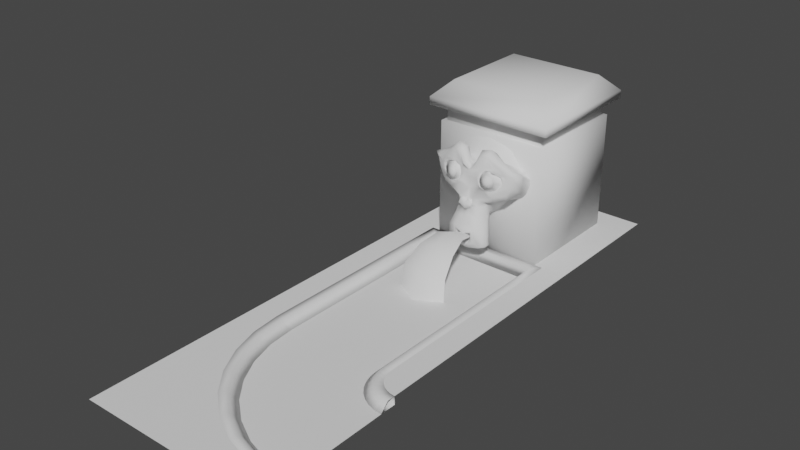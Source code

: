 # Source: water-canal.blend  (saved by Blender 2.90.8; exported with 4.5.12 LTS)
import bpy
from mathutils import Matrix  # noqa: F401  (used for matrix-valued properties, if any)

bpy.ops.wm.read_factory_settings(use_empty=True)
scene = bpy.context.scene
scene.name = 'Scene'

# ---- collections
col_collection = bpy.data.collections.new('Collection'); scene.collection.children.link(col_collection)

# ---- world
world_world = bpy.data.worlds.new('World'); scene.world = world_world
world_world.use_nodes = True; world_world.node_tree.nodes.clear()
_N = world_world.node_tree.nodes; _L = world_world.node_tree.links
n0 = _N.new('ShaderNodeOutputWorld'); n0.name = 'World Output'; n0.location = (300, 300)
n1 = _N.new('ShaderNodeBackground'); n1.name = 'Background'; n1.location = (10, 300)
n1.inputs[0].default_value = (0.05088, 0.05088, 0.05088, 1.0)
_L.new(n1.outputs[0], n0.inputs[0])
n0.is_active_output = True
world_world.color = (0.05088, 0.05088, 0.05088)
world_world.use_sun_shadow = False
world_world.sun_shadow_jitter_overblur = 0.0

# ---- meshes
me_plane = bpy.data.meshes.new('Plane')
me_plane.from_pydata([(0.3, -0.55, -0.05), (0.3, 0.55, -0.05), (-0.3, -0.55, -0.05), (-0.3, 0.55, -0.05), (0.35, 0.55, 0.0), (0.35, -0.55, 0.0), (-0.35, 0.55, 0.0), (-0.35, -0.55, 0.0), (0.4, -0.55, 0.0), (0.4, 0.55, 0.0), (-0.4, 0.55, 0.0), (-0.4, -0.55, 0.0), (0.4, -0.55, -0.05), (0.4, 0.55, -0.05), (-0.4, 0.55, -0.05), (-0.4, -0.55, -0.05)], [], [(4, 5, 8, 9), (7, 6, 10, 11), (2, 3, 6, 7), (1, 0, 5, 4), (9, 8, 12, 13), (11, 10, 14, 15), (15, 14, 3, 2), (1, 13, 12, 0)])
me_plane.polygons.foreach_set('use_smooth', [True] * 8)
_uv = me_plane.uv_layers.new(name='UVMap')
_uv.uv.foreach_set('vector', [0.9091, 1.0, 0.9091, 0.0, 1.0, 0.0, 1.0, 1.0, 0.09091, 0.0, 0.09091, 1.0, 0.0, 1.0, 0.0, 0.0, 0.09091, 0.0, 0.09091, 1.0, 0.09091, 1.0, 0.09091, 0.0, 0.9091, 1.0, 0.9091, 0.0, 0.9091, 0.0, 0.9091, 1.0, 1.0, 1.0, 1.0, 0.0, 1.0, 0.0, 1.0, 1.0, 0.0, 0.0, 0.0, 1.0, 0.0, 1.0, 0.0, 0.0, 0.0, 0.0, 0.0, 1.0, 0.09091, 1.0, 0.09091, 0.0, 0.9091, 1.0, 1.0, 1.0, 1.0, 0.0, 0.9091, 0.0])
me_plane.use_remesh_fix_poles = True
me_plane.use_remesh_preserve_attributes = False
me_plane.use_mirror_vertex_groups = False
me_plane.update()
me_plane_001 = bpy.data.meshes.new('Plane.001')
me_plane_001.from_pydata([(0.3, -0.55, -0.05), (0.3, 0.55, -0.05), (-0.3, 0.55, -0.05), (-0.3, -0.55, -0.05)], [], [(0, 1, 2, 3)])
_uv = me_plane_001.uv_layers.new(name='UVMap')
_uv.uv.foreach_set('vector', [1.0, 0.0, 1.0, 1.0, 0.0, 1.0, 0.0, 0.0])
me_plane_001.use_remesh_fix_poles = True
me_plane_001.use_remesh_preserve_attributes = False
me_plane_001.use_mirror_vertex_groups = False
me_plane_001.update()
me_plane_006 = bpy.data.meshes.new('Plane.006')
me_plane_006.from_pydata([(-0.3817, 0.3647, 0.0), (0.3, 0.55, -0.05), (-0.3, 0.55, -0.05), (0.35, 0.55, 0.0), (-0.3327, 0.3744, 0.0), (-0.35, 0.55, 0.0), (0.3538, 0.511, 0.0), (-0.2837, 0.3842, -0.05), (-0.4, 0.55, 0.0), (0.3048, 0.5012, -0.05), (-0.3277, 0.1865, 0.0), (-0.2815, 0.2056, 0.0), (0.3652, 0.4735, 0.0), (-0.2353, 0.2247, -0.05), (0.319, 0.4543, -0.05), (-0.2399, 0.02221, 0.0), (-0.1983, 0.04999, 0.0), (0.3837, 0.4389, 0.0), (-0.1567, 0.07777, -0.05), (0.3421, 0.4111, -0.05), (0.02221, -0.2399, 0.0), (0.3732, 0.3732, -0.05), (-0.05104, -0.05104, -0.05), (0.4086, 0.4086, 0.0), (0.04999, -0.1983, 0.0), (-0.0864, -0.0864, 0.0), (0.4389, 0.3837, 0.0), (0.07777, -0.1567, -0.05), (-0.1218, -0.1218, 0.0), (0.4111, 0.3421, -0.05), (0.1865, -0.3277, 0.0), (0.2056, -0.2815, 0.0), (0.4735, 0.3652, 0.0), (0.2247, -0.2353, -0.05), (0.4543, 0.319, -0.05), (0.3647, -0.3817, 0.0), (0.3744, -0.3327, 0.0), (0.511, 0.3538, 0.0), (0.3842, -0.2837, -0.05), (0.5012, 0.3048, -0.05), (0.55, -0.4, 0.0), (0.55, -0.35, 0.0), (0.55, 0.35, 0.0), (0.55, -0.3, -0.05), (0.55, 0.3, -0.05), (0.4, 0.55, 0.0), (0.4029, 0.5207, 0.0), (0.4114, 0.4926, 0.0), (0.4253, 0.4667, 0.0), (0.4439, 0.4439, 0.0), (0.4667, 0.4253, 0.0), (0.4926, 0.4114, 0.0), (0.5207, 0.4029, 0.0), (0.55, 0.4, 0.0), (-0.3817, 0.3647, -0.05), (-0.4, 0.55, -0.05), (-0.3277, 0.1865, -0.05), (-0.2399, 0.02221, -0.05), (0.02221, -0.2399, -0.05), (-0.1218, -0.1218, -0.05), (0.1865, -0.3277, -0.05), (0.3647, -0.3817, -0.05), (0.55, -0.4, -0.05), (0.4, 0.55, -0.05), (0.4029, 0.5207, -0.05), (0.4114, 0.4926, -0.05), (0.4253, 0.4667, -0.05), (0.4439, 0.4439, -0.05), (0.4667, 0.4253, -0.05), (0.4926, 0.4114, -0.05), (0.5207, 0.4029, -0.05), (0.55, 0.4, -0.05)], [], [(5, 4, 7, 2), (1, 9, 6, 3), (5, 8, 0, 4), (4, 0, 10, 11), (4, 11, 13, 7), (9, 14, 12, 6), (14, 19, 17, 12), (11, 16, 18, 13), (11, 10, 15, 16), (16, 25, 22, 18), (16, 15, 28, 25), (19, 21, 23, 17), (25, 24, 27, 22), (21, 29, 26, 23), (25, 28, 20, 24), (24, 20, 30, 31), (24, 31, 33, 27), (29, 34, 32, 26), (34, 39, 37, 32), (31, 36, 38, 33), (31, 30, 35, 36), (36, 41, 43, 38), (36, 35, 40, 41), (39, 44, 42, 37), (3, 6, 46, 45), (37, 42, 53, 52), (32, 37, 52, 51), (23, 26, 50, 49), (17, 23, 49, 48), (6, 12, 47, 46), (26, 32, 51, 50), (12, 17, 48, 47), (15, 10, 56, 57), (30, 20, 58, 60), (50, 51, 69, 68), (20, 28, 59, 58), (28, 15, 57, 59), (51, 52, 70, 69), (52, 53, 71, 70), (10, 0, 54, 56), (40, 35, 61, 62), (48, 49, 67, 66), (0, 8, 55, 54), (45, 46, 64, 63), (35, 30, 60, 61), (46, 47, 65, 64), (47, 48, 66, 65), (49, 50, 68, 67), (62, 61, 38, 43), (61, 60, 33, 38), (60, 58, 27, 33), (58, 59, 22, 27), (59, 57, 18, 22), (57, 56, 13, 18), (56, 54, 7, 13), (54, 55, 2, 7), (63, 64, 9, 1), (64, 65, 14, 9), (65, 66, 19, 14), (66, 67, 21, 19), (67, 68, 29, 21), (68, 69, 34, 29), (69, 70, 39, 34), (70, 71, 44, 39)])
me_plane_006.polygons.foreach_set('use_smooth', [True] * 64)
_uv = me_plane_006.uv_layers.new(name='UVMap')
_uv.uv.foreach_set('vector', [0.09091, 1.0, 0.1084, 0.8226, 0.1084, 0.8226, 0.09091, 1.0, 0.9091, 1.0, 0.9108, 0.9823, 0.9108, 0.9823, 0.9091, 1.0, 0.09091, 1.0, 0.0, 1.0, 0.01921, 0.8049, 0.1084, 0.8226, 0.1084, 0.8226, 0.01921, 0.8049, 0.07612, 0.6173, 0.1601, 0.6521, 0.1084, 0.8226, 0.1601, 0.6521, 0.1601, 0.6521, 0.1084, 0.8226, 0.9108, 0.9823, 0.916, 0.9652, 0.916, 0.9652, 0.9108, 0.9823, 0.916, 0.9652, 0.9244, 0.9495, 0.9244, 0.9495, 0.916, 0.9652, 0.1601, 0.6521, 0.2441, 0.4949, 0.2441, 0.4949, 0.1601, 0.6521, 0.1601, 0.6521, 0.07612, 0.6173, 0.1685, 0.4444, 0.2441, 0.4949, 0.2441, 0.4949, 0.3572, 0.3572, 0.3572, 0.3572, 0.2441, 0.4949, 0.2441, 0.4949, 0.1685, 0.4444, 0.2929, 0.2929, 0.3572, 0.3572, 0.9244, 0.9495, 0.9357, 0.9357, 0.9357, 0.9357, 0.9244, 0.9495, 0.3572, 0.3572, 0.4949, 0.2441, 0.4949, 0.2441, 0.3572, 0.3572, 0.9357, 0.9357, 0.9495, 0.9244, 0.9495, 0.9244, 0.9357, 0.9357, 0.3572, 0.3572, 0.2929, 0.2929, 0.4444, 0.1685, 0.4949, 0.2441, 0.4949, 0.2441, 0.4444, 0.1685, 0.6173, 0.07612, 0.6521, 0.1601, 0.4949, 0.2441, 0.6521, 0.1601, 0.6521, 0.1601, 0.4949, 0.2441, 0.9495, 0.9244, 0.9652, 0.916, 0.9652, 0.916, 0.9495, 0.9244, 0.9652, 0.916, 0.9823, 0.9108, 0.9823, 0.9108, 0.9652, 0.916, 0.6521, 0.1601, 0.8226, 0.1084, 0.8226, 0.1084, 0.6521, 0.1601, 0.6521, 0.1601, 0.6173, 0.07612, 0.8049, 0.01921, 0.8226, 0.1084, 0.8226, 0.1084, 1.0, 0.09091, 1.0, 0.09091, 0.8226, 0.1084, 0.8226, 0.1084, 0.8049, 0.01921, 1.0, 0.0, 1.0, 0.09091, 0.9823, 0.9108, 1.0, 0.9091, 1.0, 0.9091, 0.9823, 0.9108, 0.9091, 1.0, 0.9108, 0.9823, 0.9108, 0.9823, 0.9091, 1.0, 0.9823, 0.9108, 1.0, 0.9091, 1.0, 0.9091, 0.9823, 0.9108, 0.9652, 0.916, 0.9823, 0.9108, 0.9823, 0.9108, 0.9652, 0.916, 0.9357, 0.9357, 0.9495, 0.9244, 0.9495, 0.9244, 0.9357, 0.9357, 0.9244, 0.9495, 0.9357, 0.9357, 0.9357, 0.9357, 0.9244, 0.9495, 0.9108, 0.9823, 0.916, 0.9652, 0.916, 0.9652, 0.9108, 0.9823, 0.9495, 0.9244, 0.9652, 0.916, 0.9652, 0.916, 0.9495, 0.9244, 0.916, 0.9652, 0.9244, 0.9495, 0.9244, 0.9495, 0.916, 0.9652, 0.1685, 0.4444, 0.07612, 0.6173, 0.07612, 0.6173, 0.1685, 0.4444, 0.6173, 0.07612, 0.4444, 0.1685, 0.4444, 0.1685, 0.6173, 0.07612, 0.9495, 0.9244, 0.9652, 0.916, 0.9652, 0.916, 0.9495, 0.9244, 0.4444, 0.1685, 0.2929, 0.2929, 0.2929, 0.2929, 0.4444, 0.1685, 0.2929, 0.2929, 0.1685, 0.4444, 0.1685, 0.4444, 0.2929, 0.2929, 0.9652, 0.916, 0.9823, 0.9108, 0.9823, 0.9108, 0.9652, 0.916, 0.9823, 0.9108, 1.0, 0.9091, 1.0, 0.9091, 0.9823, 0.9108, 0.07612, 0.6173, 0.01921, 0.8049, 0.01921, 0.8049, 0.07612, 0.6173, 1.0, 0.0, 0.8049, 0.01921, 0.8049, 0.01921, 1.0, 0.0, 0.9244, 0.9495, 0.9357, 0.9357, 0.9357, 0.9357, 0.9244, 0.9495, 0.01921, 0.8049, 0.0, 1.0, 0.0, 1.0, 0.01921, 0.8049, 0.9091, 1.0, 0.9108, 0.9823, 0.9108, 0.9823, 0.9091, 1.0, 0.8049, 0.01921, 0.6173, 0.07612, 0.6173, 0.07612, 0.8049, 0.01921, 0.9108, 0.9823, 0.916, 0.9652, 0.916, 0.9652, 0.9108, 0.9823, 0.916, 0.9652, 0.9244, 0.9495, 0.9244, 0.9495, 0.916, 0.9652, 0.9357, 0.9357, 0.9495, 0.9244, 0.9495, 0.9244, 0.9357, 0.9357, 1.0, 0.0, 0.8049, 0.01921, 0.8226, 0.1084, 1.0, 0.09091, 0.8049, 0.01921, 0.6173, 0.07612, 0.6521, 0.1601, 0.8226, 0.1084, 0.6173, 0.07612, 0.4444, 0.1685, 0.4949, 0.2441, 0.6521, 0.1601, 0.4444, 0.1685, 0.2929, 0.2929, 0.3572, 0.3572, 0.4949, 0.2441, 0.2929, 0.2929, 0.1685, 0.4444, 0.2441, 0.4949, 0.3572, 0.3572, 0.1685, 0.4444, 0.07612, 0.6173, 0.1601, 0.6521, 0.2441, 0.4949, 0.07612, 0.6173, 0.01921, 0.8049, 0.1084, 0.8226, 0.1601, 0.6521, 0.01921, 0.8049, 0.0, 1.0, 0.09091, 1.0, 0.1084, 0.8226, 0.9091, 1.0, 0.9108, 0.9823, 0.9108, 0.9823, 0.9091, 1.0, 0.9108, 0.9823, 0.916, 0.9652, 0.916, 0.9652, 0.9108, 0.9823, 0.916, 0.9652, 0.9244, 0.9495, 0.9244, 0.9495, 0.916, 0.9652, 0.9244, 0.9495, 0.9357, 0.9357, 0.9357, 0.9357, 0.9244, 0.9495, 0.9357, 0.9357, 0.9495, 0.9244, 0.9495, 0.9244, 0.9357, 0.9357, 0.9495, 0.9244, 0.9652, 0.916, 0.9652, 0.916, 0.9495, 0.9244, 0.9652, 0.916, 0.9823, 0.9108, 0.9823, 0.9108, 0.9652, 0.916, 0.9823, 0.9108, 1.0, 0.9091, 1.0, 0.9091, 0.9823, 0.9108])
me_plane_006.use_remesh_fix_poles = True
me_plane_006.use_remesh_preserve_attributes = False
me_plane_006.use_mirror_vertex_groups = False
me_plane_006.update()
me_6_turn_water = bpy.data.meshes.new('6-turn-water')
me_6_turn_water.from_pydata([(-0.2837, 0.3842, -0.05), (0.3, 0.55, -0.05), (-0.3, 0.55, -0.05), (0.3048, 0.5012, -0.05), (-0.2353, 0.2247, -0.05), (0.319, 0.4543, -0.05), (-0.1567, 0.07777, -0.05), (0.3421, 0.4111, -0.05), (0.3732, 0.3732, -0.05), (0.07777, -0.1567, -0.05), (-0.05104, -0.05104, -0.05), (0.4111, 0.3421, -0.05), (0.2247, -0.2353, -0.05), (0.4543, 0.319, -0.05), (0.3842, -0.2837, -0.05), (0.5012, 0.3048, -0.05), (0.55, -0.3, -0.05), (0.55, 0.3, -0.05)], [], [(1, 2, 0, 3), (3, 0, 4, 5), (5, 4, 6, 7), (7, 6, 10, 8), (8, 10, 9, 11), (11, 9, 12, 13), (13, 12, 14, 15), (15, 14, 16, 17)])
_uv = me_6_turn_water.uv_layers.new(name='UVMap')
_uv.uv.foreach_set('vector', [1.0, 1.0, 0.0, 1.0, 0.0, 0.875, 1.0, 0.875, 1.0, 0.875, 0.0, 0.875, 0.0, 0.75, 1.0, 0.75, 1.0, 0.75, 0.0, 0.75, 0.0, 0.625, 1.0, 0.625, 1.0, 0.625, 0.0, 0.625, 0.0, 0.5, 1.0, 0.5, 1.0, 0.5, 0.0, 0.5, 0.0, 0.375, 1.0, 0.375, 1.0, 0.375, 0.0, 0.375, 0.0, 0.25, 1.0, 0.25, 1.0, 0.25, 0.0, 0.25, 0.0, 0.125, 1.0, 0.125, 1.0, 0.125, 0.0, 0.125, 0.0, 0.0, 1.0, 0.0])
me_6_turn_water.use_remesh_fix_poles = True
me_6_turn_water.use_remesh_preserve_attributes = False
me_6_turn_water.use_mirror_vertex_groups = False
me_6_turn_water.update()
me_7_turn_floor = bpy.data.meshes.new('7-turn-floor')
me_7_turn_floor.from_pydata([(-0.3817, 0.3647, 0.0), (-0.3277, 0.1865, 0.0), (-0.2399, 0.02221, 0.0), (0.02221, -0.2399, 0.0), (-0.1218, -0.1218, 0.0), (0.1865, -0.3277, 0.0), (0.3647, -0.3817, 0.0), (-0.55, 0.3354, 0.0), (-0.55, 0.55, 0.0), (-0.55, 0.129, 0.0), (-0.55, -0.06113, 0.0), (-0.06113, -0.55, 0.0), (-0.55, -0.55, 0.0), (0.129, -0.55, 0.0), (0.3354, -0.55, 0.0), (0.55, -0.55, 0.0), (-0.4, 0.55, 0.0), (0.55, -0.4, 0.0), (0.4, 0.55, 0.0), (0.4029, 0.5207, 0.0), (0.4114, 0.4926, 0.0), (0.4253, 0.4667, 0.0), (0.4439, 0.4439, 0.0), (0.4667, 0.4253, 0.0), (0.4926, 0.4114, 0.0), (0.55, 0.55, 0.0), (0.5207, 0.4029, 0.0), (0.55, 0.4, 0.0)], [], [(2, 1, 9, 10), (8, 7, 0, 16), (4, 2, 10, 12), (6, 5, 13, 14), (3, 4, 12, 11), (1, 0, 7, 9), (14, 15, 17, 6), (5, 3, 11, 13), (25, 18, 19), (25, 19, 20), (25, 20, 21), (25, 21, 22), (25, 22, 23), (25, 23, 24), (25, 24, 26), (25, 26, 27)])
me_7_turn_floor.polygons.foreach_set('use_smooth', [0, 0, 0, 0, 0, 0, 0, 0, 1, 1, 1, 1, 1, 1, 1, 1])
_uv = me_7_turn_floor.uv_layers.new(name='UVMap')
_uv.uv.foreach_set('vector', [0.2819, 0.5202, 0.2021, 0.6695, 0.0, 0.6173, 0.0, 0.4444, 0.0, 1.0, 0.0, 0.8049, 0.153, 0.8315, 0.1364, 1.0, 0.3893, 0.3893, 0.2819, 0.5202, 0.0, 0.4444, 0.0, 0.0, 0.8315, 0.153, 0.6695, 0.2021, 0.6173, 0.0, 0.8049, 0.0, 0.5202, 0.2819, 0.3893, 0.3893, 0.0, 0.0, 0.4444, 0.0, 0.2021, 0.6695, 0.153, 0.8315, 0.0, 0.8049, 0.0, 0.6173, 0.8049, 0.0, 1.0, 0.0, 1.0, 0.1364, 0.8315, 0.153, 0.6695, 0.2021, 0.5202, 0.2819, 0.4444, 0.0, 0.6173, 0.0, 1.0, 1.0, 0.8636, 1.0, 0.8663, 0.9734, 1.0, 1.0, 0.8663, 0.9734, 0.874, 0.9478, 1.0, 1.0, 0.874, 0.9478, 0.8866, 0.9242, 1.0, 1.0, 0.8866, 0.9242, 0.9036, 0.9036, 1.0, 1.0, 0.9036, 0.9036, 0.9242, 0.8866, 1.0, 1.0, 0.9242, 0.8866, 0.9478, 0.874, 1.0, 1.0, 0.9478, 0.874, 0.9734, 0.8663, 1.0, 1.0, 0.9734, 0.8663, 1.0, 0.8636])
me_7_turn_floor.use_remesh_fix_poles = True
me_7_turn_floor.use_remesh_preserve_attributes = False
me_7_turn_floor.use_mirror_vertex_groups = False
me_7_turn_floor.update()
me_plane_002 = bpy.data.meshes.new('Plane.002')
me_plane_002.from_pydata([(0.4, -0.55, 0.0), (0.4, 0.55, 0.0), (-0.4, 0.55, 0.0), (-0.4, -0.55, 0.0), (0.55, -0.55, 0.0), (0.55, 0.55, 0.0), (-0.55, 0.55, 0.0), (-0.55, -0.55, 0.0)], [], [(1, 0, 4, 5), (3, 2, 6, 7)])
_uv = me_plane_002.uv_layers.new(name='UVMap')
_uv.uv.foreach_set('vector', [0.8636, 1.0, 0.8636, 0.0, 1.0, 0.0, 1.0, 1.0, 0.1364, 0.0, 0.1364, 1.0, 0.0, 1.0, 0.0, 0.0])
me_plane_002.use_remesh_fix_poles = True
me_plane_002.use_remesh_preserve_attributes = False
me_plane_002.use_mirror_vertex_groups = False
me_plane_002.update()
me_plane_004 = bpy.data.meshes.new('Plane.004')
me_plane_004.from_pydata([(0.3, -0.55, -0.05), (0.3, -0.4, -0.05), (-0.3, -0.4, -0.05), (-0.3, -0.55, -0.05), (0.15, -0.9022, -0.05), (0.04563, -0.5172, 0.1745), (-0.04563, -0.5172, 0.1745), (-0.15, -0.9022, -0.05), (-3.005e-08, -0.5201, 0.1902), (0.1185, -0.7823, 0.1812), (-1.48e-08, -0.9913, -0.05), (-0.1185, -0.7823, 0.1812), (-3.298e-08, -0.8027, 0.2186), (0.1467, -0.8878, 0.08779), (-0.1467, -0.8878, 0.08779), (-2.393e-08, -0.9373, 0.1249), (-0.0864, -0.6563, 0.218), (0.0864, -0.6563, 0.218), (-3.529e-08, -0.6624, 0.2488)], [], [(0, 1, 2, 3), (18, 8, 6, 16), (15, 12, 11, 14), (13, 9, 12, 15), (17, 5, 8, 18), (4, 13, 15, 10), (10, 15, 14, 7), (9, 17, 18, 12), (12, 18, 16, 11)])
me_plane_004.polygons.foreach_set('use_smooth', [True] * 9)
_uv = me_plane_004.uv_layers.new(name='UVMap')
_uv.uv.foreach_set('vector', [1.0, 0.0, 1.0, 0.165, 0.0, 0.165, 0.0, 0.0, 0.5, 0.375, 0.5, 0.5, 0.0, 0.5, 0.0, 0.375, 0.5, 0.125, 0.5, 0.25, 0.0, 0.25, 0.0, 0.125, 1.0, 0.125, 1.0, 0.25, 0.5, 0.25, 0.5, 0.125, 1.0, 0.375, 1.0, 0.5, 0.5, 0.5, 0.5, 0.375, 1.0, 0.0, 1.0, 0.125, 0.5, 0.125, 0.5, 0.0, 0.5, 0.0, 0.5, 0.125, 0.0, 0.125, 0.0, 0.0, 1.0, 0.25, 1.0, 0.375, 0.5, 0.375, 0.5, 0.25, 0.5, 0.25, 0.5, 0.375, 0.0, 0.375, 0.0, 0.25])
me_plane_004.use_remesh_fix_poles = True
me_plane_004.use_remesh_preserve_attributes = False
me_plane_004.use_mirror_vertex_groups = False
me_plane_004.update()
me_plane_005 = bpy.data.meshes.new('Plane.005')
me_plane_005.from_pydata([(0.4, -0.55, 0.0), (0.4, -0.3, 0.0), (-0.4, -0.3, 0.0), (-0.4, -0.55, 0.0), (0.55, -0.55, 0.0), (0.55, 0.55, 0.0), (-0.55, 0.55, 0.0), (-0.55, -0.55, 0.0)], [], [(1, 0, 4, 5), (3, 2, 6, 7), (6, 2, 1, 5)])
_uv = me_plane_005.uv_layers.new(name='UVMap')
_uv.uv.foreach_set('vector', [0.8636, 0.2273, 0.8636, 0.0, 1.0, 0.0, 1.0, 1.0, 0.1364, 0.0, 0.1364, 0.2273, 0.0, 1.0, 0.0, 0.0, 0.0, 1.0, 0.1364, 0.2273, 0.8636, 0.2273, 1.0, 1.0])
me_plane_005.use_remesh_fix_poles = True
me_plane_005.use_remesh_preserve_attributes = False
me_plane_005.use_mirror_vertex_groups = False
me_plane_005.update()
me_plane_007 = bpy.data.meshes.new('Plane.007')
me_plane_007.from_pydata([(0.3, -0.55, -0.05), (0.3, -0.4, -0.05), (0.35, -0.35, 0.0), (0.35, -0.55, 0.0), (-0.35, -0.35, 0.0), (-0.35, -0.55, 0.0), (0.4, -0.55, 0.0), (0.4, -0.3, 0.0), (-0.4, -0.3, 0.0), (-0.4, -0.55, 0.0), (-0.3, -0.55, -0.05), (-0.3, -0.4, -0.05), (0.4, -0.55, -0.05), (0.4, -0.3, -0.05), (-0.4, -0.3, -0.05), (-0.4, -0.55, -0.05)], [], [(2, 3, 6, 7), (5, 4, 8, 9), (1, 0, 3, 2), (14, 8, 7, 13), (8, 4, 2, 7), (13, 1, 11, 14), (10, 11, 4, 5), (9, 8, 14, 15), (7, 6, 12, 13), (10, 15, 14, 11), (1, 13, 12, 0), (4, 11, 1, 2)])
me_plane_007.polygons.foreach_set('use_smooth', [True] * 12)
_uv = me_plane_007.uv_layers.new(name='UVMap')
_uv.uv.foreach_set('vector', [0.9091, 1.0, 0.9091, 0.0, 1.0, 0.0, 1.0, 1.0, 0.09091, 0.0, 0.09091, 1.0, 0.0, 1.0, 0.0, 0.0, 0.9091, 1.0, 0.9091, 0.0, 0.9091, 0.0, 0.9091, 1.0, 0.0, 1.0, 0.0, 1.0, 1.0, 1.0, 1.0, 1.0, 0.0, 1.0, 0.09091, 1.0, 0.9091, 1.0, 1.0, 1.0, 1.0, 1.0, 0.9091, 1.0, 0.09091, 1.0, 0.0, 1.0, 0.09091, 0.0, 0.09091, 1.0, 0.09091, 1.0, 0.09091, 0.0, 0.0, 0.0, 0.0, 1.0, 0.0, 1.0, 0.0, 0.0, 1.0, 1.0, 1.0, 0.0, 1.0, 0.0, 1.0, 1.0, 0.09091, 0.0, 0.0, 0.0, 0.0, 1.0, 0.09091, 1.0, 0.9091, 1.0, 1.0, 1.0, 1.0, 0.0, 0.9091, 0.0, 0.09091, 1.0, 0.09091, 1.0, 0.9091, 1.0, 0.9091, 1.0])
me_plane_007.use_remesh_fix_poles = True
me_plane_007.use_remesh_preserve_attributes = False
me_plane_007.use_mirror_vertex_groups = False
me_plane_007.update()
me_plane_009 = bpy.data.meshes.new('Plane.009')
me_plane_009.from_pydata([(0.35, -0.3, 0.0), (-0.35, -0.3, 0.0), (0.35, 0.4, 0.0), (-0.35, 0.4, 0.0), (0.35, -0.3, 0.725), (-0.35, 0.4, 0.725), (0.35, 0.4, 0.725), (-0.35, -0.3, 0.725), (0.1531, -0.4865, 0.5036), (-0.1531, -0.4865, 0.5036), (0.175, -0.4641, 0.4745), (-0.175, -0.4641, 0.4745), (0.1914, -0.429, 0.4541), (-0.1914, -0.429, 0.4541), (0.123, -0.4474, 0.4297), (-0.123, -0.4474, 0.4297), (0.123, -0.4857, 0.4726), (-0.123, -0.4857, 0.4726), (0.123, -0.4939, 0.4939), (-0.123, -0.4939, 0.4939), (0.0957, -0.4973, 0.5056), (-0.0957, -0.4973, 0.5056), (0.05469, -0.4531, 0.4585), (-0.05469, -0.4531, 0.4585), (0.02734, -0.4439, 0.5236), (-0.02734, -0.4439, 0.5236), (0.04922, -0.4735, 0.529), (-0.04922, -0.4735, 0.529), (0.08477, -0.4923, 0.5325), (-0.08477, -0.4923, 0.5325), (0.0957, -0.4868, 0.5621), (-0.0957, -0.4868, 0.5621), (0.07109, -0.464, 0.5801), (-0.07109, -0.464, 0.5801), (0.05469, -0.4287, 0.5903), (-0.05469, -0.4287, 0.5903), (0.123, -0.413, 0.6152), (-0.123, -0.413, 0.6152), (0.123, -0.4519, 0.6001), (-0.123, -0.4519, 0.6001), (0.123, -0.4794, 0.5719), (-0.123, -0.4794, 0.5719), (0.1531, -0.476, 0.5601), (-0.1531, -0.476, 0.5601), (0.175, -0.4452, 0.5766), (-0.175, -0.4452, 0.5766), (0.1914, -0.4045, 0.5858), (-0.1914, -0.4045, 0.5858), (0.2188, -0.4116, 0.5176), (-0.2188, -0.4116, 0.5176), (0.1969, -0.4493, 0.5246), (-0.1969, -0.4493, 0.5246), (0.1641, -0.4788, 0.53), (-0.1641, -0.4788, 0.53), (0.1668, -0.4842, 0.531), (-0.1668, -0.4842, 0.531), (0.1559, -0.4809, 0.5638), (-0.1559, -0.4809, 0.5638), (0.123, -0.4865, 0.5787), (-0.123, -0.4865, 0.5787), (0.09297, -0.4944, 0.5663), (-0.09297, -0.4944, 0.5663), (0.0793, -0.5003, 0.534), (-0.0793, -0.5003, 0.534), (0.09297, -0.5058, 0.5044), (-0.09297, -0.5058, 0.5044), (0.123, -0.503, 0.5345), (-0.123, -0.503, 0.5345), (0.123, -0.5029, 0.49), (-0.123, -0.5029, 0.49), (0.1559, -0.4924, 0.502), (-0.1559, -0.4924, 0.502), (-4.798e-17, -0.4615, 0.5936), (-4.698e-17, -0.4934, 0.5717), (-4.53e-17, -0.5328, 0.2327), (-3.742e-17, -0.5228, 0.3379), (-3.932e-17, -0.5197, 0.3847), (-4.607e-17, -0.5344, 0.1863), (-4.747e-17, -0.4146, 0.5765), (-4.975e-17, -0.3934, 0.631), (-3.506e-17, -0.1369, 0.2442), (0.07109, -0.439, 0.3697), (-0.07109, -0.439, 0.3697), (0.1094, -0.4576, 0.2842), (-0.1094, -0.4576, 0.2842), (0.1258, -0.473, 0.1962), (-0.1258, -0.473, 0.1962), (0.1289, -0.4729, 0.1256), (-0.1289, -0.4729, 0.1256), (0.1159, -0.4734, 0.1059), (-0.1159, -0.4734, 0.1059), (0.0744, -0.4795, 0.08897), (-0.0744, -0.4795, 0.08897), (-3.593e-17, -0.4864, 0.075), (0.1531, -0.4253, 0.3838), (-0.1531, -0.4253, 0.3838), (0.2215, -0.4215, 0.4193), (-0.2215, -0.4215, 0.4193), (0.2898, -0.3773, 0.4778), (-0.2898, -0.3773, 0.4778), (0.3008, -0.4104, 0.5841), (-0.3008, -0.4104, 0.5841), (0.2488, -0.4177, 0.6049), (-0.2488, -0.4177, 0.6049), (0.1723, -0.4317, 0.6492), (-0.1723, -0.4317, 0.6492), (0.1121, -0.4379, 0.706), (-0.1121, -0.4379, 0.706), (0.05469, -0.4484, 0.694), (-0.05469, -0.4484, 0.694), (0.02187, -0.4602, 0.6156), (-0.02187, -0.4602, 0.6156), (0.05742, -0.4733, 0.5902), (-0.05742, -0.4733, 0.5902), (0.04375, -0.4775, 0.552), (-0.04375, -0.4775, 0.552), (0.07109, -0.4829, 0.478), (-0.07109, -0.4829, 0.478), (0.1312, -0.4745, 0.4486), (-0.1312, -0.4745, 0.4486), (0.1723, -0.4607, 0.4627), (-0.1723, -0.4607, 0.4627), (0.2188, -0.4447, 0.5042), (-0.2188, -0.4447, 0.5042), (0.2242, -0.4377, 0.5419), (-0.2242, -0.4377, 0.5419), (0.2105, -0.4381, 0.5698), (-0.2105, -0.4381, 0.5698), (0.1504, -0.4529, 0.5948), (-0.1504, -0.4529, 0.5948), (0.0875, -0.4644, 0.608), (-0.0875, -0.4644, 0.608), (-4.627e-17, -0.5419, 0.192), (0.05875, -0.5373, 0.2167), (-0.05875, -0.5373, 0.2167), (0.06294, -0.5364, 0.1525), (-0.06294, -0.5364, 0.1525), (0.03357, -0.5327, 0.1262), (-0.03357, -0.5327, 0.1262), (-4.346e-17, -0.5293, 0.1214), (-3.915e-17, -0.504, 0.379), (-3.991e-17, -0.4979, 0.3973), (0.03555, -0.4984, 0.3946), (-0.03555, -0.4984, 0.3946), (0.04375, -0.506, 0.3682), (-0.04375, -0.506, 0.3682), (0.03008, -0.5073, 0.3462), (-0.03008, -0.5073, 0.3462), (0.1395, -0.4677, 0.4251), (-0.1395, -0.4677, 0.4251), (0.216, -0.4451, 0.457), (-0.216, -0.4451, 0.457), (0.2543, -0.4276, 0.5066), (-0.2543, -0.4276, 0.5066), (0.2598, -0.4354, 0.5693), (-0.2598, -0.4354, 0.5693), (0.2406, -0.4571, 0.5872), (-0.2406, -0.4571, 0.5872), (0.1531, -0.4728, 0.6374), (-0.1531, -0.4728, 0.6374), (0.1094, -0.4803, 0.6721), (-0.1094, -0.4803, 0.6721), (0.07109, -0.4872, 0.6651), (-0.07109, -0.4872, 0.6651), (0.03555, -0.4965, 0.6), (-0.03555, -0.4965, 0.6), (0.04375, -0.5196, 0.4152), (-0.04375, -0.5196, 0.4152), (0.0746, -0.5064, 0.2918), (-0.0746, -0.5064, 0.2918), (0.1132, -0.5128, 0.2113), (-0.1132, -0.5128, 0.2113), (0.1185, -0.5121, 0.1573), (-0.1185, -0.5121, 0.1573), (0.1036, -0.5062, 0.114), (-0.1036, -0.5062, 0.114), (0.07724, -0.5065, 0.1037), (-0.07724, -0.5065, 0.1037), (-4.039e-17, -0.5105, 0.09127), (-4.254e-17, -0.4805, 0.4608), (-4.492e-17, -0.4835, 0.5198), (0.1148, -0.4585, 0.6097), (-0.1148, -0.4585, 0.6097), (0.05742, -0.4826, 0.4946), (-0.05742, -0.4826, 0.4946), (0.04648, -0.4808, 0.5193), (-0.04648, -0.4808, 0.5193), (0.06232, -0.5341, 0.2325), (-0.06232, -0.5341, 0.2325), (0.02808, -0.5199, 0.2965), (-0.02808, -0.5199, 0.2965), (-3.589e-17, -0.52, 0.2941), (-3.726e-17, -0.5098, 0.3328), (0.03281, -0.5198, 0.3541), (-0.03281, -0.5198, 0.3541), (0.04648, -0.5222, 0.3712), (-0.04648, -0.5222, 0.3712), (0.03828, -0.5108, 0.4025), (-0.03828, -0.5108, 0.4025), (0.01367, -0.5103, 0.4052), (-0.01367, -0.5103, 0.4052), (-3.914e-17, -0.5314, 0.3813), (0.01641, -0.5226, 0.3991), (-0.01641, -0.5226, 0.3991), (0.03281, -0.5231, 0.3964), (-0.03281, -0.5231, 0.3964), (0.03828, -0.5329, 0.3732), (-0.03828, -0.5329, 0.3732), (0.02734, -0.5263, 0.3636), (-0.02734, -0.5263, 0.3636), (-3.789e-17, -0.5288, 0.3502), (0.09023, -0.4443, 0.3262), (-0.09023, -0.4443, 0.3262), (0.05742, -0.4936, 0.3604), (-0.05742, -0.4936, 0.3604), (0.06289, -0.4981, 0.3362), (-0.06289, -0.4981, 0.3362), (0.08203, -0.4403, 0.3477), (-0.08203, -0.4403, 0.3477), (-4.38e-17, -0.5278, 0.1296), (0.02518, -0.527, 0.1337), (-0.02518, -0.527, 0.1337), (0.05035, -0.5348, 0.1608), (-0.05035, -0.5348, 0.1608), (0.05035, -0.5354, 0.2036), (-0.05035, -0.5354, 0.2036), (-4.577e-17, -0.5021, 0.1761), (0.05035, -0.5032, 0.1933), (-0.05035, -0.5032, 0.1933), (0.05035, -0.4969, 0.158), (-0.05035, -0.4969, 0.158), (0.02518, -0.4966, 0.1366), (-0.02518, -0.4966, 0.1366), (-4.403e-17, -0.4974, 0.1325), (0.06016, -0.4884, 0.5235), (-0.06016, -0.4884, 0.5235), (0.06562, -0.4897, 0.5015), (-0.06562, -0.4897, 0.5015), (0.1176, -0.4669, 0.5946), (-0.1176, -0.4669, 0.5946), (0.0957, -0.4728, 0.5929), (-0.0957, -0.4728, 0.5929), (0.1477, -0.4742, 0.5848), (-0.1477, -0.4742, 0.5848), (0.1969, -0.4503, 0.5637), (-0.1969, -0.4503, 0.5637), (0.2051, -0.4516, 0.5417), (-0.2051, -0.4516, 0.5417), (0.2023, -0.4549, 0.5089), (-0.2023, -0.4549, 0.5089), (0.1668, -0.4744, 0.4791), (-0.1668, -0.4744, 0.4791), (0.1312, -0.4849, 0.4672), (-0.1312, -0.4849, 0.4672), (0.0793, -0.4954, 0.4858), (-0.0793, -0.4954, 0.4858), (0.06289, -0.4834, 0.5504), (-0.06289, -0.4834, 0.5504), (0.07383, -0.4784, 0.5772), (-0.07383, -0.4784, 0.5772), (0.08203, -0.4714, 0.5704), (-0.08203, -0.4714, 0.5704), (0.06836, -0.4753, 0.5489), (-0.06836, -0.4753, 0.5489), (0.08477, -0.4863, 0.4897), (-0.08477, -0.4863, 0.4897), (0.1312, -0.478, 0.4743), (-0.1312, -0.478, 0.4743), (0.1613, -0.468, 0.4835), (-0.1613, -0.468, 0.4835), (0.1914, -0.4513, 0.5138), (-0.1914, -0.4513, 0.5138), (0.1941, -0.4468, 0.538), (-0.1941, -0.4468, 0.538), (0.1859, -0.446, 0.5573), (-0.1859, -0.446, 0.5573), (0.1449, -0.4667, 0.5806), (-0.1449, -0.4667, 0.5806), (0.09844, -0.4716, 0.5843), (-0.09844, -0.4716, 0.5843), (0.1176, -0.4657, 0.586), (-0.1176, -0.4657, 0.586), (0.07109, -0.4806, 0.5053), (-0.07109, -0.4806, 0.5053), (0.06836, -0.4771, 0.5242), (-0.06836, -0.4771, 0.5242), (0.03828, -0.4138, 0.5959), (-0.03828, -0.4138, 0.5959), (0.06836, -0.4035, 0.6663), (-0.06836, -0.4035, 0.6663), (0.1176, -0.394, 0.6728), (-0.1176, -0.394, 0.6728), (0.1695, -0.389, 0.6246), (-0.1695, -0.389, 0.6246), (0.2379, -0.374, 0.5857), (-0.2379, -0.374, 0.5857), (0.2789, -0.3662, 0.5676), (-0.2789, -0.3662, 0.5676), (0.2707, -0.3521, 0.4787), (-0.2707, -0.3521, 0.4787), (0.2105, -0.376, 0.4248), (-0.2105, -0.376, 0.4248), (0.1531, -0.4008, 0.396), (-0.1531, -0.4008, 0.396), (-5.403e-17, -0.2757, 0.726), (-3.465e-17, -0.3274, 0.2517), (-3.146e-17, -0.4443, 0.08111), (-3.024e-17, -0.402, 0.1432), (-3.328e-17, -0.3801, 0.2225), (-3.444e-17, -0.3612, 0.2496), (0.298, -0.2374, 0.4825), (-0.298, -0.2374, 0.4825), (0.3008, -0.1969, 0.5056), (-0.3008, -0.1969, 0.5056), (0.257, -0.2607, 0.3867), (-0.257, -0.2607, 0.3867), (0.2078, -0.185, 0.3449), (-0.2078, -0.185, 0.3449), (0.08203, -0.3957, 0.3033), (-0.08203, -0.3957, 0.3033), (0.06289, -0.3486, 0.2723), (-0.06289, -0.3486, 0.2723), (0.1012, -0.4106, 0.1781), (-0.1012, -0.4106, 0.1781), (0.0875, -0.3998, 0.2512), (-0.0875, -0.3998, 0.2512), (0.1148, -0.4289, 0.1092), (-0.1148, -0.4289, 0.1092), (0.05016, -0.406, 0.161), (-0.05016, -0.406, 0.161), (0.04375, -0.3915, 0.2358), (-0.04375, -0.3915, 0.2358), (0.06148, -0.4388, 0.09658), (-0.06148, -0.4388, 0.09658), (0.07656, -0.3993, 0.329), (-0.07656, -0.3993, 0.329), (0.07383, -0.4092, 0.3503), (-0.07383, -0.4092, 0.3503), (0.07109, -0.4165, 0.3711), (-0.07109, -0.4165, 0.3711), (0.07383, -0.3148, 0.2744), (-0.07383, -0.3148, 0.2744), (0.1039, -0.162, 0.2739), (-0.1039, -0.162, 0.2739), (0.1586, -0.2598, 0.7064), (-0.1586, -0.2598, 0.7064), (0.1613, -0.348, 0.6059), (-0.1613, -0.348, 0.6059), (0.2543, -0.3232, 0.5596), (-0.2543, -0.3232, 0.5596), (0.2215, -0.3014, 0.5722), (-0.2215, -0.3014, 0.5722), (0.2242, -0.2075, 0.6438), (-0.2242, -0.2075, 0.6438), (0.2789, -0.2406, 0.5999), (-0.2789, -0.2406, 0.5999), (0.1422, -0.2955, 0.3487), (-0.1422, -0.2955, 0.3487), (0.1504, -0.1733, 0.3177), (-0.1504, -0.1733, 0.3177), (0.325, -0.275, 0.725), (-0.325, 0.375, 0.725), (0.325, 0.375, 0.725), (-0.325, -0.275, 0.725), (0.325, -0.275, 0.825), (0.325, 0.375, 0.825), (-0.325, 0.375, 0.825), (-0.325, -0.275, 0.825), (0.4, -0.35, 0.825), (-0.4, 0.45, 0.825), (0.4, 0.45, 0.825), (-0.4, -0.35, 0.825), (0.4, -0.35, 0.875), (0.4, 0.45, 0.875), (-0.4, 0.45, 0.875), (-0.4, -0.35, 0.875), (0.3, -0.25, 0.975), (0.3, 0.35, 0.975), (-0.3, 0.35, 0.975), (-0.3, -0.25, 0.975)], [], [(3, 1, 7, 5), (0, 2, 6, 4), (3, 2, 0, 1), (1, 0, 4, 7), (52, 8, 10, 50), (11, 9, 53, 51), (50, 10, 12, 48), (13, 11, 51, 49), (10, 16, 14, 12), (15, 17, 11, 13), (8, 18, 16, 10), (17, 19, 9, 11), (18, 20, 116, 16), (117, 21, 19, 17), (16, 116, 22, 14), (23, 117, 17, 15), (116, 26, 24, 22), (25, 27, 117, 23), (20, 28, 26, 116), (27, 29, 21, 117), (28, 30, 32, 26), (33, 31, 29, 27), (26, 32, 34, 24), (35, 33, 27, 25), (32, 38, 36, 34), (37, 39, 33, 35), (30, 40, 38, 32), (39, 41, 31, 33), (40, 42, 44, 38), (45, 43, 41, 39), (38, 44, 46, 36), (47, 45, 39, 37), (44, 50, 48, 46), (49, 51, 45, 47), (42, 52, 50, 44), (51, 53, 43, 45), (52, 42, 56, 54), (57, 43, 53, 55), (42, 40, 58, 56), (59, 41, 43, 57), (40, 30, 60, 58), (61, 31, 41, 59), (30, 28, 62, 60), (63, 29, 31, 61), (28, 20, 64, 62), (65, 21, 29, 63), (20, 18, 68, 64), (69, 19, 21, 65), (18, 8, 70, 68), (71, 9, 19, 69), (8, 52, 54, 70), (55, 53, 9, 71), (66, 70, 54), (55, 71, 67), (68, 70, 66), (67, 71, 69), (66, 64, 68), (69, 65, 67), (66, 62, 64), (65, 63, 67), (66, 60, 62), (63, 61, 67), (66, 58, 60), (61, 59, 67), (66, 56, 58), (59, 57, 67), (66, 54, 56), (57, 55, 67), (91, 176, 178, 93), (178, 177, 92, 93), (89, 174, 176, 91), (177, 175, 90, 92), (87, 172, 174, 89), (175, 173, 88, 90), (85, 170, 172, 87), (173, 171, 86, 88), (83, 168, 170, 85), (171, 169, 84, 86), (81, 94, 148, 166), (149, 95, 82, 167), (94, 96, 150, 148), (151, 97, 95, 149), (96, 98, 152, 150), (153, 99, 97, 151), (98, 100, 154, 152), (155, 101, 99, 153), (100, 102, 156, 154), (157, 103, 101, 155), (102, 104, 158, 156), (159, 105, 103, 157), (104, 106, 160, 158), (161, 107, 105, 159), (106, 108, 162, 160), (163, 109, 107, 161), (108, 110, 164, 162), (165, 111, 109, 163), (110, 72, 73, 164), (73, 72, 111, 165), (112, 130, 162, 164), (163, 131, 113, 165), (130, 181, 160, 162), (161, 182, 131, 163), (128, 158, 160, 181), (161, 159, 129, 182), (126, 156, 158, 128), (159, 157, 127, 129), (124, 154, 156, 126), (157, 155, 125, 127), (122, 152, 154, 124), (155, 153, 123, 125), (120, 150, 152, 122), (153, 151, 121, 123), (118, 148, 150, 120), (151, 149, 119, 121), (116, 166, 148, 118), (149, 167, 117, 119), (116, 183, 179, 166), (179, 184, 117, 167), (112, 164, 73, 114), (73, 165, 113, 115), (114, 73, 180, 185), (180, 73, 115, 186), (179, 183, 185, 180), (186, 184, 179, 180), (137, 139, 178, 176), (178, 139, 138, 177), (135, 137, 176, 174), (177, 138, 136, 175), (133, 135, 174, 172), (175, 136, 134, 173), (168, 189, 187, 170), (188, 190, 169, 171), (133, 172, 170, 187), (171, 173, 134, 188), (146, 192, 191, 189), (191, 192, 147, 190), (187, 189, 191, 74), (191, 190, 188, 74), (132, 133, 187, 74), (188, 134, 132, 74), (144, 195, 193, 146), (194, 196, 145, 147), (142, 197, 195, 144), (196, 198, 143, 145), (141, 199, 197, 142), (198, 200, 141, 143), (140, 76, 199, 141), (200, 76, 140, 141), (192, 146, 193, 75), (194, 147, 192, 75), (75, 193, 208, 210), (209, 194, 75, 210), (76, 201, 202, 199), (203, 201, 76, 200), (199, 202, 204, 197), (205, 203, 200, 198), (197, 204, 206, 195), (207, 205, 198, 196), (195, 206, 208, 193), (209, 207, 196, 194), (201, 206, 204, 202), (205, 207, 201, 203), (201, 210, 208, 206), (209, 210, 201, 207), (141, 142, 166, 179), (167, 143, 141, 179), (142, 144, 213, 166), (214, 145, 143, 167), (144, 146, 215, 213), (216, 147, 145, 214), (146, 189, 168, 215), (169, 190, 147, 216), (83, 211, 215, 168), (216, 212, 84, 169), (211, 217, 213, 215), (214, 218, 212, 216), (81, 166, 213, 217), (214, 167, 82, 218), (133, 132, 77, 224), (77, 132, 134, 225), (135, 133, 224, 222), (225, 134, 136, 223), (137, 135, 222, 220), (223, 136, 138, 221), (139, 137, 220, 219), (221, 138, 139, 219), (219, 220, 231, 233), (232, 221, 219, 233), (220, 222, 229, 231), (230, 223, 221, 232), (222, 224, 227, 229), (228, 225, 223, 230), (224, 77, 226, 227), (226, 77, 225, 228), (226, 233, 231, 227), (232, 233, 226, 228), (227, 231, 229), (230, 232, 228), (185, 183, 236, 234), (237, 184, 186, 235), (114, 185, 234, 256), (235, 186, 115, 257), (112, 114, 256, 258), (257, 115, 113, 259), (183, 116, 254, 236), (255, 117, 184, 237), (116, 118, 252, 254), (253, 119, 117, 255), (118, 120, 250, 252), (251, 121, 119, 253), (120, 122, 248, 250), (249, 123, 121, 251), (122, 124, 246, 248), (247, 125, 123, 249), (124, 126, 244, 246), (245, 127, 125, 247), (126, 128, 242, 244), (243, 129, 127, 245), (128, 181, 238, 242), (239, 182, 129, 243), (181, 130, 240, 238), (241, 131, 182, 239), (130, 112, 258, 240), (259, 113, 131, 241), (240, 258, 260, 278), (261, 259, 241, 279), (238, 240, 278, 280), (279, 241, 239, 281), (242, 238, 280, 276), (281, 239, 243, 277), (244, 242, 276, 274), (277, 243, 245, 275), (246, 244, 274, 272), (275, 245, 247, 273), (248, 246, 272, 270), (273, 247, 249, 271), (250, 248, 270, 268), (271, 249, 251, 269), (252, 250, 268, 266), (269, 251, 253, 267), (254, 252, 266, 264), (267, 253, 255, 265), (236, 254, 264, 282), (265, 255, 237, 283), (258, 256, 262, 260), (263, 257, 259, 261), (256, 234, 284, 262), (285, 235, 257, 263), (234, 236, 282, 284), (283, 237, 235, 285), (72, 110, 286, 78), (287, 111, 72, 78), (110, 108, 288, 286), (289, 109, 111, 287), (108, 106, 290, 288), (291, 107, 109, 289), (106, 104, 292, 290), (293, 105, 107, 291), (104, 102, 294, 292), (295, 103, 105, 293), (102, 100, 296, 294), (297, 101, 103, 295), (100, 98, 298, 296), (299, 99, 101, 297), (98, 96, 300, 298), (301, 97, 99, 299), (96, 94, 302, 300), (303, 95, 97, 301), (308, 309, 320, 330), (321, 309, 308, 331), (307, 308, 330, 328), (331, 308, 307, 329), (306, 307, 328, 332), (329, 307, 306, 333), (91, 93, 306, 332), (306, 93, 92, 333), (89, 91, 332, 326), (333, 92, 90, 327), (87, 89, 326, 322), (327, 90, 88, 323), (85, 87, 322, 324), (323, 88, 86, 325), (322, 328, 330, 324), (331, 329, 323, 325), (322, 326, 332, 328), (333, 327, 323, 329), (318, 324, 330, 320), (331, 325, 319, 321), (83, 85, 324, 318), (325, 86, 84, 319), (211, 334, 336, 217), (337, 335, 212, 218), (83, 318, 334, 211), (335, 319, 84, 212), (81, 217, 336, 338), (337, 218, 82, 339), (81, 338, 302, 94), (303, 339, 82, 95), (80, 342, 340, 305), (341, 343, 80, 305), (305, 340, 320, 309), (321, 341, 305, 309), (318, 320, 340, 334), (341, 321, 319, 335), (298, 300, 314, 310), (315, 301, 299, 311), (294, 296, 348, 350), (349, 297, 295, 351), (350, 348, 354, 352), (355, 349, 351, 353), (344, 346, 350, 352), (351, 347, 345, 353), (292, 294, 350, 346), (351, 295, 293, 347), (79, 346, 344, 304), (345, 347, 79, 304), (286, 288, 290, 292), (291, 289, 287, 293), (286, 292, 346, 79), (347, 293, 287, 79), (78, 286, 79), (79, 287, 78), (296, 298, 310, 348), (311, 299, 297, 349), (310, 312, 354, 348), (355, 313, 311, 349), (340, 342, 358, 356), (359, 343, 341, 357), (314, 356, 358, 316), (359, 357, 315, 317), (300, 302, 356, 314), (357, 303, 301, 315), (302, 336, 334, 356), (335, 337, 303, 357), (334, 340, 356), (357, 341, 335), (302, 338, 336), (337, 339, 303), (2, 3, 5, 6), (4, 6, 5, 7), (361, 363, 367, 366), (362, 361, 366, 365), (363, 360, 364, 367), (360, 362, 365, 364), (368, 371, 369, 370), (375, 372, 376, 379), (371, 368, 372, 375), (368, 370, 373, 372), (369, 371, 375, 374), (370, 369, 374, 373), (376, 377, 378, 379), (372, 373, 377, 376), (374, 375, 379, 378), (373, 374, 378, 377)])
me_plane_009.polygons.foreach_set('use_smooth', [True] * 354)
_uv = me_plane_009.uv_layers.new(name='UVMap')
_uv.uv.foreach_set('vector', [0.0, 0.0, 0.0, 0.0, 0.0, 0.0, 0.0, 0.0, 0.0, 0.0, 0.0, 0.0, 0.0, 0.0, 0.0, 0.0, 0.0, 0.0, 0.0, 0.0, 0.0, 0.0, 0.0, 0.0, 0.0, 1.0, 1.0, 1.0, 1.0, 1.0, 0.0, 1.0, 0.891, 0.5901, 0.8706, 0.5896, 0.8601, 0.5601, 0.9046, 0.5594, 0.8562, 0.8505, 0.8681, 0.8215, 0.8884, 0.822, 0.9006, 0.8532, 0.9046, 0.5594, 0.8601, 0.5601, 0.853, 0.5216, 0.9202, 0.5245, 0.8475, 0.8887, 0.8562, 0.8505, 0.9006, 0.8532, 0.9147, 0.8887, 0.8601, 0.5601, 0.8405, 0.5971, 0.7985, 0.5695, 0.853, 0.5216, 0.7951, 0.8384, 0.8383, 0.8127, 0.8562, 0.8505, 0.8475, 0.8887, 0.8706, 0.5896, 0.8544, 0.6048, 0.8405, 0.5971, 0.8601, 0.5601, 0.8383, 0.8127, 0.8525, 0.8057, 0.8681, 0.8215, 0.8562, 0.8505, 0.8544, 0.6048, 0.8541, 0.6255, 0.8282, 0.6334, 0.8405, 0.5971, 0.8276, 0.776, 0.8532, 0.785, 0.8525, 0.8057, 0.8383, 0.8127, 0.8405, 0.5971, 0.8282, 0.6334, 0.791, 0.6454, 0.7985, 0.5695, 0.791, 0.7622, 0.8276, 0.776, 0.8383, 0.8127, 0.7951, 0.8384, 0.8282, 0.6334, 0.8552, 0.6685, 0.8424, 0.7025, 0.791, 0.6454, 0.8448, 0.7075, 0.8561, 0.742, 0.8276, 0.776, 0.791, 0.7622, 0.8541, 0.6255, 0.8675, 0.6423, 0.8552, 0.6685, 0.8282, 0.6334, 0.8561, 0.742, 0.8673, 0.7688, 0.8532, 0.785, 0.8276, 0.776, 0.8675, 0.6423, 0.8905, 0.6419, 0.9004, 0.667, 0.8552, 0.6685, 0.9012, 0.7456, 0.8902, 0.7702, 0.8673, 0.7688, 0.8561, 0.742, 0.8552, 0.6685, 0.9004, 0.667, 0.9189, 0.6997, 0.8424, 0.7025, 0.9212, 0.7137, 0.9012, 0.7456, 0.8561, 0.742, 0.8448, 0.7075, 0.9004, 0.667, 0.9319, 0.6368, 0.9684, 0.6453, 0.9189, 0.6997, 0.9682, 0.7702, 0.9314, 0.7771, 0.9012, 0.7456, 0.9212, 0.7137, 0.8905, 0.6419, 0.9059, 0.6279, 0.9319, 0.6368, 0.9004, 0.667, 0.9314, 0.7771, 0.905, 0.7849, 0.8902, 0.7702, 0.9012, 0.7456, 0.9059, 0.6279, 0.9062, 0.6057, 0.9337, 0.593, 0.9319, 0.6368, 0.9312, 0.8209, 0.9044, 0.807, 0.905, 0.7849, 0.9314, 0.7771, 0.9319, 0.6368, 0.9337, 0.593, 0.9684, 0.5738, 0.9684, 0.6453, 0.965, 0.8417, 0.9312, 0.8209, 0.9314, 0.7771, 0.9682, 0.7702, 0.9337, 0.593, 0.9046, 0.5594, 0.9202, 0.5245, 0.9684, 0.5738, 0.9147, 0.8887, 0.9006, 0.8532, 0.9312, 0.8209, 0.965, 0.8417, 0.9062, 0.6057, 0.891, 0.5901, 0.9046, 0.5594, 0.9337, 0.593, 0.9006, 0.8532, 0.8884, 0.822, 0.9044, 0.807, 0.9312, 0.8209, 0.891, 0.5901, 0.9062, 0.6057, 0.9024, 0.6079, 0.8896, 0.5933, 0.9006, 0.8047, 0.9044, 0.807, 0.8884, 0.822, 0.8872, 0.8187, 0.9062, 0.6057, 0.9059, 0.6279, 0.8998, 0.6263, 0.9024, 0.6079, 0.8988, 0.7862, 0.905, 0.7849, 0.9044, 0.807, 0.9006, 0.8047, 0.9059, 0.6279, 0.8905, 0.6419, 0.8878, 0.6365, 0.8998, 0.6263, 0.8874, 0.7754, 0.8902, 0.7702, 0.905, 0.7849, 0.8988, 0.7862, 0.8905, 0.6419, 0.8675, 0.6423, 0.8709, 0.6352, 0.8878, 0.6365, 0.8704, 0.776, 0.8673, 0.7688, 0.8902, 0.7702, 0.8874, 0.7754, 0.8675, 0.6423, 0.8541, 0.6255, 0.8599, 0.6239, 0.8709, 0.6352, 0.8589, 0.7868, 0.8532, 0.785, 0.8673, 0.7688, 0.8704, 0.776, 0.8541, 0.6255, 0.8544, 0.6048, 0.8597, 0.6082, 0.8599, 0.6239, 0.8579, 0.8025, 0.8525, 0.8057, 0.8532, 0.785, 0.8589, 0.7868, 0.8544, 0.6048, 0.8706, 0.5896, 0.8717, 0.594, 0.8597, 0.6082, 0.8693, 0.8172, 0.8681, 0.8215, 0.8525, 0.8057, 0.8579, 0.8025, 0.8706, 0.5896, 0.891, 0.5901, 0.8896, 0.5933, 0.8717, 0.594, 0.8872, 0.8187, 0.8884, 0.822, 0.8681, 0.8215, 0.8693, 0.8172, 0.8794, 0.6165, 0.8717, 0.594, 0.8896, 0.5933, 0.8872, 0.8187, 0.8693, 0.8172, 0.878, 0.7951, 0.8597, 0.6082, 0.8717, 0.594, 0.8794, 0.6165, 0.878, 0.7951, 0.8693, 0.8172, 0.8579, 0.8025, 0.8794, 0.6165, 0.8599, 0.6239, 0.8597, 0.6082, 0.8579, 0.8025, 0.8589, 0.7868, 0.878, 0.7951, 0.8794, 0.6165, 0.8709, 0.6352, 0.8599, 0.6239, 0.8589, 0.7868, 0.8704, 0.776, 0.878, 0.7951, 0.8794, 0.6165, 0.8878, 0.6365, 0.8709, 0.6352, 0.8704, 0.776, 0.8874, 0.7754, 0.878, 0.7951, 0.8794, 0.6165, 0.8998, 0.6263, 0.8878, 0.6365, 0.8874, 0.7754, 0.8988, 0.7862, 0.878, 0.7951, 0.8794, 0.6165, 0.9024, 0.6079, 0.8998, 0.6263, 0.8988, 0.7862, 0.9006, 0.8047, 0.878, 0.7951, 0.8794, 0.6165, 0.8896, 0.5933, 0.9024, 0.6079, 0.9006, 0.8047, 0.8872, 0.8187, 0.878, 0.7951, 0.5403, 0.05381, 0.5364, 0.06207, 0.5189, 0.05968, 0.5189, 0.05029, 0.5189, 0.05968, 0.5015, 0.06204, 0.4976, 0.05377, 0.5189, 0.05029, 0.5519, 0.05834, 0.5428, 0.06409, 0.5364, 0.06207, 0.5403, 0.05381, 0.5015, 0.06204, 0.4951, 0.06405, 0.486, 0.05827, 0.4976, 0.05377, 0.5551, 0.0619, 0.5463, 0.07267, 0.5428, 0.06409, 0.5519, 0.05834, 0.4951, 0.06405, 0.4916, 0.07262, 0.4828, 0.06183, 0.486, 0.05827, 0.5638, 0.07659, 0.5483, 0.08489, 0.5463, 0.07267, 0.5551, 0.0619, 0.4916, 0.07262, 0.4895, 0.08486, 0.474, 0.07651, 0.4828, 0.06183, 0.5831, 0.1085, 0.5556, 0.1217, 0.5483, 0.08489, 0.5638, 0.07659, 0.4895, 0.08486, 0.4822, 0.1218, 0.4545, 0.1085, 0.474, 0.07651, 0.6055, 0.1651, 0.6474, 0.2005, 0.6215, 0.2278, 0.5531, 0.2096, 0.4165, 0.2295, 0.3897, 0.2019, 0.432, 0.1656, 0.4853, 0.2101, 0.6474, 0.2005, 0.6764, 0.2332, 0.6648, 0.2532, 0.6215, 0.2278, 0.3727, 0.2564, 0.3603, 0.2359, 0.3897, 0.2019, 0.4165, 0.2295, 0.6764, 0.2332, 0.7153, 0.2654, 0.6839, 0.28, 0.6648, 0.2532, 0.3537, 0.2846, 0.3205, 0.2703, 0.3603, 0.2359, 0.3727, 0.2564, 0.7153, 0.2654, 0.7073, 0.3101, 0.6875, 0.3115, 0.6839, 0.28, 0.3512, 0.3174, 0.3307, 0.3169, 0.3205, 0.2703, 0.3537, 0.2846, 0.7073, 0.3101, 0.6974, 0.3327, 0.6768, 0.3239, 0.6875, 0.3115, 0.3627, 0.3297, 0.342, 0.3397, 0.3307, 0.3169, 0.3512, 0.3174, 0.6974, 0.3327, 0.6628, 0.3725, 0.6391, 0.3573, 0.6768, 0.3239, 0.4028, 0.3621, 0.3793, 0.3787, 0.342, 0.3397, 0.3627, 0.3297, 0.6628, 0.3725, 0.6268, 0.3958, 0.6183, 0.3752, 0.6391, 0.3573, 0.4246, 0.3793, 0.4169, 0.4006, 0.3793, 0.3787, 0.4028, 0.3621, 0.6268, 0.3958, 0.6048, 0.3978, 0.6008, 0.3779, 0.6183, 0.3752, 0.4424, 0.3812, 0.4393, 0.4015, 0.4169, 0.4006, 0.4246, 0.3793, 0.6048, 0.3978, 0.5531, 0.3905, 0.5597, 0.357, 0.6008, 0.3779, 0.4829, 0.3585, 0.4909, 0.3919, 0.4393, 0.4015, 0.4424, 0.3812, 0.5531, 0.3905, 0.5219, 0.386, 0.5211, 0.3439, 0.5597, 0.357, 0.5211, 0.3439, 0.5219, 0.386, 0.4909, 0.3919, 0.4829, 0.3585, 0.5773, 0.3402, 0.5998, 0.3448, 0.6008, 0.3779, 0.5597, 0.357, 0.4424, 0.3812, 0.442, 0.3478, 0.4646, 0.3422, 0.4829, 0.3585, 0.5998, 0.3448, 0.6155, 0.342, 0.6183, 0.3752, 0.6008, 0.3779, 0.4246, 0.3793, 0.426, 0.3456, 0.442, 0.3478, 0.4424, 0.3812, 0.6345, 0.3323, 0.6391, 0.3573, 0.6183, 0.3752, 0.6155, 0.342, 0.4246, 0.3793, 0.4028, 0.3621, 0.4064, 0.3365, 0.426, 0.3456, 0.6624, 0.3128, 0.6768, 0.3239, 0.6391, 0.3573, 0.6345, 0.3323, 0.4028, 0.3621, 0.3627, 0.3297, 0.3771, 0.3177, 0.4064, 0.3365, 0.6684, 0.298, 0.6875, 0.3115, 0.6768, 0.3239, 0.6624, 0.3128, 0.3627, 0.3297, 0.3512, 0.3174, 0.3703, 0.3026, 0.3771, 0.3177, 0.6641, 0.2779, 0.6839, 0.28, 0.6875, 0.3115, 0.6684, 0.298, 0.3512, 0.3174, 0.3537, 0.2846, 0.3741, 0.2818, 0.3703, 0.3026, 0.6392, 0.253, 0.6648, 0.2532, 0.6839, 0.28, 0.6641, 0.2779, 0.3537, 0.2846, 0.3727, 0.2564, 0.3989, 0.2556, 0.3741, 0.2818, 0.614, 0.2427, 0.6215, 0.2278, 0.6648, 0.2532, 0.6392, 0.253, 0.3727, 0.2564, 0.4165, 0.2295, 0.4245, 0.2445, 0.3989, 0.2556, 0.5729, 0.2586, 0.5531, 0.2096, 0.6215, 0.2278, 0.614, 0.2427, 0.4165, 0.2295, 0.4853, 0.2101, 0.4664, 0.2597, 0.4245, 0.2445, 0.5729, 0.2586, 0.5639, 0.272, 0.5198, 0.2489, 0.5531, 0.2096, 0.5198, 0.2489, 0.4759, 0.2731, 0.4664, 0.2597, 0.4853, 0.2101, 0.5773, 0.3402, 0.5597, 0.357, 0.5211, 0.3439, 0.5585, 0.3166, 0.5211, 0.3439, 0.4829, 0.3585, 0.4646, 0.3422, 0.4826, 0.3178, 0.5585, 0.3166, 0.5211, 0.3439, 0.5203, 0.2948, 0.5569, 0.2912, 0.5203, 0.2948, 0.5211, 0.3439, 0.4826, 0.3178, 0.4834, 0.2922, 0.5198, 0.2489, 0.5639, 0.272, 0.5569, 0.2912, 0.5203, 0.2948, 0.4834, 0.2922, 0.4759, 0.2731, 0.5198, 0.2489, 0.5203, 0.2948, 0.5255, 0.06897, 0.5189, 0.0679, 0.5189, 0.05968, 0.5364, 0.06207, 0.5189, 0.05968, 0.5189, 0.0679, 0.5124, 0.06896, 0.5015, 0.06204, 0.5312, 0.07383, 0.5255, 0.06897, 0.5364, 0.06207, 0.5428, 0.06409, 0.5015, 0.06204, 0.5124, 0.06896, 0.5066, 0.07381, 0.4951, 0.06405, 0.531, 0.08743, 0.5312, 0.07383, 0.5428, 0.06409, 0.5463, 0.07267, 0.4951, 0.06405, 0.5066, 0.07381, 0.5068, 0.08742, 0.4916, 0.07262, 0.5556, 0.1217, 0.532, 0.1277, 0.5327, 0.09092, 0.5483, 0.08489, 0.5052, 0.09091, 0.5058, 0.1277, 0.4822, 0.1218, 0.4895, 0.08486, 0.531, 0.08743, 0.5463, 0.07267, 0.5483, 0.08489, 0.5327, 0.09092, 0.4895, 0.08486, 0.4916, 0.07262, 0.5068, 0.08742, 0.5052, 0.09091, 0.5381, 0.1584, 0.519, 0.1517, 0.5189, 0.1284, 0.532, 0.1277, 0.5189, 0.1284, 0.519, 0.1517, 0.4999, 0.1584, 0.5058, 0.1277, 0.5327, 0.09092, 0.532, 0.1277, 0.5189, 0.1284, 0.5189, 0.09395, 0.5189, 0.1284, 0.5058, 0.1277, 0.5052, 0.09091, 0.5189, 0.09395, 0.5189, 0.08518, 0.531, 0.08743, 0.5327, 0.09092, 0.5189, 0.09395, 0.5052, 0.09091, 0.5068, 0.08742, 0.5189, 0.08518, 0.5189, 0.09395, 0.5484, 0.1736, 0.538, 0.176, 0.5352, 0.1668, 0.5381, 0.1584, 0.5028, 0.1669, 0.5001, 0.176, 0.4897, 0.1737, 0.4999, 0.1584, 0.5443, 0.1934, 0.5372, 0.1876, 0.538, 0.176, 0.5484, 0.1736, 0.5001, 0.176, 0.5009, 0.1876, 0.494, 0.1934, 0.4897, 0.1737, 0.5198, 0.2008, 0.5288, 0.1918, 0.5372, 0.1876, 0.5443, 0.1934, 0.5009, 0.1876, 0.5092, 0.1916, 0.5198, 0.2008, 0.494, 0.1934, 0.5176, 0.1906, 0.5191, 0.1854, 0.5288, 0.1918, 0.5198, 0.2008, 0.5092, 0.1916, 0.5191, 0.1854, 0.5176, 0.1906, 0.5198, 0.2008, 0.519, 0.1517, 0.5381, 0.1584, 0.5352, 0.1668, 0.519, 0.159, 0.5028, 0.1669, 0.4999, 0.1584, 0.519, 0.1517, 0.519, 0.159, 0.519, 0.159, 0.5352, 0.1668, 0.5311, 0.1716, 0.519, 0.1656, 0.5069, 0.1717, 0.5028, 0.1669, 0.519, 0.159, 0.519, 0.1656, 0.5191, 0.1854, 0.5191, 0.1795, 0.5282, 0.1863, 0.5288, 0.1918, 0.5098, 0.1863, 0.5191, 0.1795, 0.5191, 0.1854, 0.5092, 0.1916, 0.5288, 0.1918, 0.5282, 0.1863, 0.5335, 0.1842, 0.5372, 0.1876, 0.5045, 0.1842, 0.5098, 0.1863, 0.5092, 0.1916, 0.5009, 0.1876, 0.5372, 0.1876, 0.5335, 0.1842, 0.5334, 0.1767, 0.538, 0.176, 0.5046, 0.1768, 0.5045, 0.1842, 0.5009, 0.1876, 0.5001, 0.176, 0.538, 0.176, 0.5334, 0.1767, 0.5311, 0.1716, 0.5352, 0.1668, 0.5069, 0.1717, 0.5046, 0.1768, 0.5001, 0.176, 0.5028, 0.1669, 0.5191, 0.1795, 0.5334, 0.1767, 0.5335, 0.1842, 0.5282, 0.1863, 0.5045, 0.1842, 0.5046, 0.1768, 0.5191, 0.1795, 0.5098, 0.1863, 0.5191, 0.1795, 0.519, 0.1656, 0.5311, 0.1716, 0.5334, 0.1767, 0.5069, 0.1717, 0.519, 0.1656, 0.5191, 0.1795, 0.5046, 0.1768, 0.5198, 0.2008, 0.5443, 0.1934, 0.5531, 0.2096, 0.5198, 0.2489, 0.4853, 0.2101, 0.494, 0.1934, 0.5198, 0.2008, 0.5198, 0.2489, 0.5443, 0.1934, 0.5484, 0.1736, 0.5616, 0.1678, 0.5531, 0.2096, 0.4764, 0.168, 0.4897, 0.1737, 0.494, 0.1934, 0.4853, 0.2101, 0.5484, 0.1736, 0.5381, 0.1584, 0.5595, 0.1493, 0.5616, 0.1678, 0.4784, 0.1494, 0.4999, 0.1584, 0.4897, 0.1737, 0.4764, 0.168, 0.5381, 0.1584, 0.532, 0.1277, 0.5556, 0.1217, 0.5595, 0.1493, 0.4822, 0.1218, 0.5058, 0.1277, 0.4999, 0.1584, 0.4784, 0.1494, 0.5831, 0.1085, 0.5961, 0.1334, 0.5595, 0.1493, 0.5556, 0.1217, 0.4784, 0.1494, 0.4414, 0.1336, 0.4545, 0.1085, 0.4822, 0.1218, 0.5961, 0.1334, 0.6012, 0.1479, 0.5616, 0.1678, 0.5595, 0.1493, 0.4764, 0.168, 0.4363, 0.1482, 0.4414, 0.1336, 0.4784, 0.1494, 0.6055, 0.1651, 0.5531, 0.2096, 0.5616, 0.1678, 0.6012, 0.1479, 0.4764, 0.168, 0.4853, 0.2101, 0.432, 0.1656, 0.4363, 0.1482, 0.531, 0.08743, 0.5189, 0.08518, 0.5189, 0.08387, 0.5289, 0.08496, 0.5189, 0.08387, 0.5189, 0.08518, 0.5068, 0.08742, 0.5089, 0.08495, 0.5312, 0.07383, 0.531, 0.08743, 0.5289, 0.08496, 0.529, 0.07543, 0.5089, 0.08495, 0.5068, 0.08742, 0.5066, 0.07381, 0.5088, 0.07542, 0.5255, 0.06897, 0.5312, 0.07383, 0.529, 0.07543, 0.5238, 0.07051, 0.5088, 0.07542, 0.5066, 0.07381, 0.5124, 0.06896, 0.5141, 0.0705, 0.5189, 0.0679, 0.5255, 0.06897, 0.5238, 0.07051, 0.5189, 0.06947, 0.5141, 0.0705, 0.5124, 0.06896, 0.5189, 0.0679, 0.5189, 0.06947, 0.5189, 0.06947, 0.5238, 0.07051, 0.5216, 0.07497, 0.5189, 0.07426, 0.5163, 0.07497, 0.5141, 0.0705, 0.5189, 0.06947, 0.5189, 0.07426, 0.5238, 0.07051, 0.529, 0.07543, 0.5242, 0.07669, 0.5216, 0.07497, 0.5136, 0.07668, 0.5088, 0.07542, 0.5141, 0.0705, 0.5163, 0.07497, 0.529, 0.07543, 0.5289, 0.08496, 0.5246, 0.07989, 0.5242, 0.07669, 0.5133, 0.07988, 0.5089, 0.08495, 0.5088, 0.07542, 0.5136, 0.07668, 0.5289, 0.08496, 0.5189, 0.08387, 0.5189, 0.07933, 0.5246, 0.07989, 0.5189, 0.07933, 0.5189, 0.08387, 0.5089, 0.08495, 0.5133, 0.07988, 0.5189, 0.07933, 0.5189, 0.07426, 0.5216, 0.07497, 0.5246, 0.07989, 0.5163, 0.07497, 0.5189, 0.07426, 0.5189, 0.07933, 0.5133, 0.07988, 0.5246, 0.07989, 0.5216, 0.07497, 0.5242, 0.07669, 0.5136, 0.07668, 0.5163, 0.07497, 0.5133, 0.07988, 0.5569, 0.2912, 0.5639, 0.272, 0.5718, 0.2773, 0.5684, 0.2929, 0.4681, 0.2786, 0.4759, 0.2731, 0.4834, 0.2922, 0.472, 0.2943, 0.5585, 0.3166, 0.5569, 0.2912, 0.5684, 0.2929, 0.5731, 0.3114, 0.472, 0.2943, 0.4834, 0.2922, 0.4826, 0.3178, 0.4678, 0.3131, 0.5773, 0.3402, 0.5585, 0.3166, 0.5731, 0.3114, 0.5849, 0.3277, 0.4678, 0.3131, 0.4826, 0.3178, 0.4646, 0.3422, 0.4565, 0.33, 0.5639, 0.272, 0.5729, 0.2586, 0.5807, 0.2666, 0.5718, 0.2773, 0.4587, 0.268, 0.4664, 0.2597, 0.4759, 0.2731, 0.4681, 0.2786, 0.5729, 0.2586, 0.614, 0.2427, 0.6117, 0.2557, 0.5807, 0.2666, 0.4271, 0.2577, 0.4245, 0.2445, 0.4664, 0.2597, 0.4587, 0.268, 0.614, 0.2427, 0.6392, 0.253, 0.6325, 0.2629, 0.6117, 0.2557, 0.4061, 0.2655, 0.3989, 0.2556, 0.4245, 0.2445, 0.4271, 0.2577, 0.6392, 0.253, 0.6641, 0.2779, 0.6537, 0.28, 0.6325, 0.2629, 0.3849, 0.2836, 0.3741, 0.2818, 0.3989, 0.2556, 0.4061, 0.2655, 0.6641, 0.2779, 0.6684, 0.298, 0.6561, 0.2976, 0.6537, 0.28, 0.383, 0.3019, 0.3703, 0.3026, 0.3741, 0.2818, 0.3849, 0.2836, 0.6684, 0.298, 0.6624, 0.3128, 0.6528, 0.3102, 0.6561, 0.2976, 0.3869, 0.3146, 0.3771, 0.3177, 0.3703, 0.3026, 0.383, 0.3019, 0.6624, 0.3128, 0.6345, 0.3323, 0.629, 0.3239, 0.6528, 0.3102, 0.4116, 0.3277, 0.4064, 0.3365, 0.3771, 0.3177, 0.3869, 0.3146, 0.6345, 0.3323, 0.6155, 0.342, 0.6144, 0.332, 0.629, 0.3239, 0.4267, 0.3354, 0.426, 0.3456, 0.4064, 0.3365, 0.4116, 0.3277, 0.6155, 0.342, 0.5998, 0.3448, 0.601, 0.3336, 0.6144, 0.332, 0.4403, 0.3365, 0.442, 0.3478, 0.426, 0.3456, 0.4267, 0.3354, 0.5998, 0.3448, 0.5773, 0.3402, 0.5849, 0.3277, 0.601, 0.3336, 0.4565, 0.33, 0.4646, 0.3422, 0.442, 0.3478, 0.4403, 0.3365, 0.601, 0.3336, 0.5849, 0.3277, 0.5906, 0.3215, 0.6018, 0.3285, 0.4504, 0.3239, 0.4565, 0.33, 0.4403, 0.3365, 0.4394, 0.3313, 0.6144, 0.332, 0.601, 0.3336, 0.6018, 0.3285, 0.6133, 0.3271, 0.4394, 0.3313, 0.4403, 0.3365, 0.4267, 0.3354, 0.4276, 0.3304, 0.629, 0.3239, 0.6144, 0.332, 0.6133, 0.3271, 0.6269, 0.3205, 0.4276, 0.3304, 0.4267, 0.3354, 0.4116, 0.3277, 0.4136, 0.3242, 0.6528, 0.3102, 0.629, 0.3239, 0.6269, 0.3205, 0.6462, 0.3064, 0.4136, 0.3242, 0.4116, 0.3277, 0.3869, 0.3146, 0.3934, 0.3105, 0.6561, 0.2976, 0.6528, 0.3102, 0.6462, 0.3064, 0.6495, 0.2962, 0.3934, 0.3105, 0.3869, 0.3146, 0.383, 0.3019, 0.3897, 0.3002, 0.6537, 0.28, 0.6561, 0.2976, 0.6495, 0.2962, 0.6478, 0.2835, 0.3897, 0.3002, 0.383, 0.3019, 0.3849, 0.2836, 0.391, 0.2871, 0.6325, 0.2629, 0.6537, 0.28, 0.6478, 0.2835, 0.6298, 0.2673, 0.391, 0.2871, 0.3849, 0.2836, 0.4061, 0.2655, 0.4089, 0.27, 0.6117, 0.2557, 0.6325, 0.2629, 0.6298, 0.2673, 0.6126, 0.2616, 0.4089, 0.27, 0.4061, 0.2655, 0.4271, 0.2577, 0.4263, 0.2637, 0.5807, 0.2666, 0.6117, 0.2557, 0.6126, 0.2616, 0.5852, 0.271, 0.4263, 0.2637, 0.4271, 0.2577, 0.4587, 0.268, 0.4544, 0.2726, 0.5718, 0.2773, 0.5807, 0.2666, 0.5852, 0.271, 0.5781, 0.2819, 0.4544, 0.2726, 0.4587, 0.268, 0.4681, 0.2786, 0.4618, 0.2834, 0.5849, 0.3277, 0.5731, 0.3114, 0.5795, 0.3093, 0.5906, 0.3215, 0.4612, 0.3112, 0.4678, 0.3131, 0.4565, 0.33, 0.4504, 0.3239, 0.5731, 0.3114, 0.5684, 0.2929, 0.5775, 0.2938, 0.5795, 0.3093, 0.4628, 0.2954, 0.472, 0.2943, 0.4678, 0.3131, 0.4612, 0.3112, 0.5684, 0.2929, 0.5718, 0.2773, 0.5781, 0.2819, 0.5775, 0.2938, 0.4618, 0.2834, 0.4681, 0.2786, 0.472, 0.2943, 0.4628, 0.2954, 0.5219, 0.386, 0.5531, 0.3905, 0.5532, 0.4331, 0.523, 0.4336, 0.4928, 0.4345, 0.4909, 0.3919, 0.5219, 0.386, 0.523, 0.4336, 0.5531, 0.3905, 0.6048, 0.3978, 0.6098, 0.4315, 0.5532, 0.4331, 0.4359, 0.4357, 0.4393, 0.4015, 0.4909, 0.3919, 0.4928, 0.4345, 0.6048, 0.3978, 0.6268, 0.3958, 0.6482, 0.4193, 0.6098, 0.4315, 0.3965, 0.4254, 0.4169, 0.4006, 0.4393, 0.4015, 0.4359, 0.4357, 0.6268, 0.3958, 0.6628, 0.3725, 0.6921, 0.3883, 0.6482, 0.4193, 0.3503, 0.3962, 0.3793, 0.3787, 0.4169, 0.4006, 0.3965, 0.4254, 0.6628, 0.3725, 0.6974, 0.3327, 0.7263, 0.3418, 0.6921, 0.3883, 0.3128, 0.3506, 0.342, 0.3397, 0.3793, 0.3787, 0.3503, 0.3962, 0.6974, 0.3327, 0.7073, 0.3101, 0.7359, 0.3121, 0.7263, 0.3418, 0.3011, 0.3206, 0.3307, 0.3169, 0.342, 0.3397, 0.3128, 0.3506, 0.7073, 0.3101, 0.7153, 0.2654, 0.7299, 0.2564, 0.7359, 0.3121, 0.3049, 0.2611, 0.3205, 0.2703, 0.3307, 0.3169, 0.3011, 0.3206, 0.7153, 0.2654, 0.6764, 0.2332, 0.6982, 0.2169, 0.7299, 0.2564, 0.3374, 0.2192, 0.3603, 0.2359, 0.3205, 0.2703, 0.3049, 0.2611, 0.6764, 0.2332, 0.6474, 0.2005, 0.6631, 0.1907, 0.6982, 0.2169, 0.3735, 0.1919, 0.3897, 0.2019, 0.3603, 0.2359, 0.3374, 0.2192, 0.6269, 0.01561, 0.6494, 0.02238, 0.6605, 0.07608, 0.6214, 0.04809, 0.3768, 0.0753, 0.3888, 0.02159, 0.4113, 0.01513, 0.4164, 0.04763, 0.5675, 0.000144, 0.6269, 0.01561, 0.6214, 0.04809, 0.5772, 0.0328, 0.4164, 0.04763, 0.4113, 0.01513, 0.4706, 0.000144, 0.4608, 0.03266, 0.5189, 0.02489, 0.5675, 0.000144, 0.5772, 0.0328, 0.5474, 0.04172, 0.4608, 0.03266, 0.4706, 0.000144, 0.5189, 0.02489, 0.4905, 0.04167, 0.5403, 0.05381, 0.5189, 0.05029, 0.5189, 0.02489, 0.5474, 0.04172, 0.5189, 0.02489, 0.5189, 0.05029, 0.4976, 0.05377, 0.4905, 0.04167, 0.5519, 0.05834, 0.5403, 0.05381, 0.5474, 0.04172, 0.5581, 0.05387, 0.4905, 0.04167, 0.4976, 0.05377, 0.486, 0.05827, 0.4798, 0.05378, 0.5551, 0.0619, 0.5519, 0.05834, 0.5581, 0.05387, 0.577, 0.058, 0.4798, 0.05378, 0.486, 0.05827, 0.4828, 0.06183, 0.4609, 0.05785, 0.5638, 0.07659, 0.5551, 0.0619, 0.577, 0.058, 0.6117, 0.07827, 0.4609, 0.05785, 0.4828, 0.06183, 0.474, 0.07651, 0.4259, 0.07799, 0.577, 0.058, 0.5772, 0.0328, 0.6214, 0.04809, 0.6117, 0.07827, 0.4164, 0.04763, 0.4608, 0.03266, 0.4609, 0.05785, 0.4259, 0.07799, 0.577, 0.058, 0.5581, 0.05387, 0.5474, 0.04172, 0.5772, 0.0328, 0.4905, 0.04167, 0.4798, 0.05378, 0.4609, 0.05785, 0.4608, 0.03266, 0.6267, 0.1114, 0.6117, 0.07827, 0.6214, 0.04809, 0.6605, 0.07608, 0.4164, 0.04763, 0.4259, 0.07799, 0.4106, 0.1112, 0.3768, 0.0753, 0.5831, 0.1085, 0.5638, 0.07659, 0.6117, 0.07827, 0.6267, 0.1114, 0.4259, 0.07799, 0.474, 0.07651, 0.4545, 0.1085, 0.4106, 0.1112, 0.5961, 0.1334, 0.6295, 0.1305, 0.6235, 0.1468, 0.6012, 0.1479, 0.4137, 0.1472, 0.4076, 0.1306, 0.4414, 0.1336, 0.4363, 0.1482, 0.5831, 0.1085, 0.6267, 0.1114, 0.6295, 0.1305, 0.5961, 0.1334, 0.4076, 0.1306, 0.4106, 0.1112, 0.4545, 0.1085, 0.4414, 0.1336, 0.6055, 0.1651, 0.6012, 0.1479, 0.6235, 0.1468, 0.6193, 0.1598, 0.4137, 0.1472, 0.4363, 0.1482, 0.432, 0.1656, 0.418, 0.1604, 0.6055, 0.1651, 0.6193, 0.1598, 0.6631, 0.1907, 0.6474, 0.2005, 0.3735, 0.1919, 0.418, 0.1604, 0.432, 0.1656, 0.3897, 0.2019, 0.8056, 0.01079, 0.7885, 0.08083, 0.687, 0.0772, 0.6724, 0.0222, 0.3499, 0.07596, 0.2464, 0.07651, 0.2326, 0.003484, 0.366, 0.02099, 0.6724, 0.0222, 0.687, 0.0772, 0.6605, 0.07608, 0.6494, 0.02238, 0.3768, 0.0753, 0.3499, 0.07596, 0.366, 0.02099, 0.3888, 0.02159, 0.6267, 0.1114, 0.6605, 0.07608, 0.687, 0.0772, 0.6295, 0.1305, 0.3499, 0.07596, 0.3768, 0.0753, 0.4106, 0.1112, 0.4076, 0.1306, 0.7299, 0.2564, 0.6982, 0.2169, 0.7602, 0.1932, 0.789, 0.2333, 0.2716, 0.1939, 0.3374, 0.2192, 0.3049, 0.2611, 0.2413, 0.237, 0.7495, 0.3347, 0.7359, 0.3121, 0.7663, 0.3008, 0.7892, 0.3137, 0.2674, 0.3101, 0.3011, 0.3206, 0.2882, 0.3465, 0.243, 0.3256, 0.7892, 0.3137, 0.7663, 0.3008, 0.8153, 0.2764, 0.8462, 0.2934, 0.2131, 0.2852, 0.2674, 0.3101, 0.243, 0.3256, 0.1785, 0.305, 0.8629, 0.3386, 0.7943, 0.3641, 0.7892, 0.3137, 0.8462, 0.2934, 0.243, 0.3256, 0.2398, 0.3826, 0.1606, 0.3568, 0.1785, 0.305, 0.7702, 0.3795, 0.7495, 0.3347, 0.7892, 0.3137, 0.7943, 0.3641, 0.243, 0.3256, 0.2882, 0.3465, 0.2681, 0.3987, 0.2398, 0.3826, 0.8455, 0.45, 0.7943, 0.3641, 0.8629, 0.3386, 0.9117, 0.4024, 0.1606, 0.3568, 0.2398, 0.3826, 0.1853, 0.4841, 0.1064, 0.4327, 0.8159, 0.4454, 0.7706, 0.4443, 0.7557, 0.4186, 0.7702, 0.3795, 0.287, 0.4429, 0.2714, 0.4733, 0.2193, 0.4772, 0.2681, 0.3987, 0.8159, 0.4454, 0.7702, 0.3795, 0.7943, 0.3641, 0.8455, 0.45, 0.2398, 0.3826, 0.2681, 0.3987, 0.2193, 0.4772, 0.1853, 0.4841, 0.8198, 0.4681, 0.8159, 0.4454, 0.8455, 0.45, 0.1853, 0.4841, 0.2193, 0.4772, 0.2159, 0.5036, 0.7359, 0.3121, 0.7299, 0.2564, 0.789, 0.2333, 0.7663, 0.3008, 0.2413, 0.237, 0.3049, 0.2611, 0.3011, 0.3206, 0.2674, 0.3101, 0.789, 0.2333, 0.8096, 0.2339, 0.8153, 0.2764, 0.7663, 0.3008, 0.2131, 0.2852, 0.2192, 0.2374, 0.2413, 0.237, 0.2674, 0.3101, 0.687, 0.0772, 0.7885, 0.08083, 0.7865, 0.1176, 0.7155, 0.1397, 0.2467, 0.1148, 0.2464, 0.07651, 0.3499, 0.07596, 0.3195, 0.1394, 0.7602, 0.1932, 0.7155, 0.1397, 0.7865, 0.1176, 0.7855, 0.1523, 0.2467, 0.1148, 0.3195, 0.1394, 0.2716, 0.1939, 0.246, 0.151, 0.6982, 0.2169, 0.6631, 0.1907, 0.7155, 0.1397, 0.7602, 0.1932, 0.3195, 0.1394, 0.3735, 0.1919, 0.3374, 0.2192, 0.2716, 0.1939, 0.6631, 0.1907, 0.6235, 0.1468, 0.6295, 0.1305, 0.7155, 0.1397, 0.4076, 0.1306, 0.4137, 0.1472, 0.3735, 0.1919, 0.3195, 0.1394, 0.6295, 0.1305, 0.687, 0.0772, 0.7155, 0.1397, 0.3195, 0.1394, 0.3499, 0.07596, 0.4076, 0.1306, 0.6631, 0.1907, 0.6193, 0.1598, 0.6235, 0.1468, 0.4137, 0.1472, 0.418, 0.1604, 0.3735, 0.1919, 0.0, 0.0, 0.0, 0.0, 0.0, 0.0, 0.0, 0.0, 1.0, 1.0, 0.0, 0.0, 0.0, 0.0, 0.0, 1.0, 0.0, 0.0, 0.0, 1.0, 0.0, 1.0, 0.0, 0.0, 0.0, 0.0, 0.0, 0.0, 0.0, 0.0, 0.0, 0.0, 0.0, 1.0, 1.0, 1.0, 1.0, 1.0, 0.0, 1.0, 1.0, 1.0, 0.0, 0.0, 0.0, 0.0, 1.0, 1.0, 1.0, 1.0, 0.0, 1.0, 0.0, 0.0, 0.0, 0.0, 0.0, 1.0, 1.0, 1.0, 1.0, 1.0, 0.0, 1.0, 0.0, 1.0, 1.0, 1.0, 1.0, 1.0, 0.0, 1.0, 1.0, 1.0, 0.0, 0.0, 0.0, 0.0, 1.0, 1.0, 0.0, 0.0, 0.0, 1.0, 0.0, 1.0, 0.0, 0.0, 0.0, 0.0, 0.0, 0.0, 0.0, 0.0, 0.0, 0.0, 1.0, 1.0, 0.0, 0.0, 0.0, 0.0, 0.0, 1.0, 1.0, 1.0, 0.0, 0.0, 0.0, 0.0, 1.0, 1.0, 0.0, 0.0, 0.0, 1.0, 0.0, 1.0, 0.0, 0.0, 0.0, 0.0, 0.0, 0.0, 0.0, 0.0, 0.0, 0.0])
me_plane_009.use_remesh_fix_poles = True
me_plane_009.use_remesh_preserve_attributes = False
me_plane_009.use_mirror_vertex_groups = False
me_plane_009.update()

# ---- objects
ob_0_straight_border = bpy.data.objects.new('0-straight-border', me_plane)
ob_1_straight_water = bpy.data.objects.new('1-straight-water', me_plane_001)
ob_3_turn_border = bpy.data.objects.new('3-turn-border', me_plane_006)
ob_4_turn_water = bpy.data.objects.new('4-turn-water', me_6_turn_water)
ob_5_turn_floor = bpy.data.objects.new('5-turn-floor', me_7_turn_floor)
ob_2_straight_floor = bpy.data.objects.new('2-straight-floor', me_plane_002)
ob_7_source_water = bpy.data.objects.new('7-source-water', me_plane_004)
ob_8_source_floor = bpy.data.objects.new('8-source-floor', me_plane_005)
ob_6_source_border = bpy.data.objects.new('6-source-border', me_plane_007)
ob_9_source_sculpt = bpy.data.objects.new('9-source-sculpt', me_plane_009)

# ---- transforms, parenting, visibility, modifiers, constraints
ob_0_straight_border.location = (0.0, -1.1, 0.0)
ob_0_straight_border.lineart.crease_threshold = 0.0
ob_1_straight_water.location = (0.0, -1.1, 0.0)
ob_1_straight_water.lineart.crease_threshold = 0.0
ob_3_turn_border.location = (0.0, -2.2, 0.0)
ob_3_turn_border.lineart.crease_threshold = 0.0
ob_4_turn_water.location = (0.0, -2.2, 0.0)
ob_4_turn_water.lineart.crease_threshold = 0.0
ob_5_turn_floor.location = (0.0, -2.2, 0.0)
ob_5_turn_floor.lineart.crease_threshold = 0.0
_m = ob_5_turn_floor.modifiers.new('EdgeSplit', 'EDGE_SPLIT')
ob_2_straight_floor.location = (0.0, -1.1, 0.0)
ob_2_straight_floor.lineart.crease_threshold = 0.0
_m = ob_2_straight_floor.modifiers.new('EdgeSplit', 'EDGE_SPLIT')
_m.split_angle = 0.1745
ob_7_source_water.location = (0.0, 5.96e-08, 0.0)
ob_7_source_water.lineart.crease_threshold = 0.0
ob_8_source_floor.location = (0.0, 5.96e-08, 0.0)
ob_8_source_floor.lineart.crease_threshold = 0.0
_m = ob_8_source_floor.modifiers.new('EdgeSplit', 'EDGE_SPLIT')
_m.split_angle = 0.1745
ob_6_source_border.location = (0.0, 5.96e-08, 0.0)
ob_6_source_border.lineart.crease_threshold = 0.0
ob_9_source_sculpt.location = (0.0, 5.96e-08, 0.0)
ob_9_source_sculpt.lineart.crease_threshold = 0.0

# ---- collection membership
col_collection.objects.link(ob_0_straight_border)
col_collection.objects.link(ob_1_straight_water)
col_collection.objects.link(ob_3_turn_border)
col_collection.objects.link(ob_4_turn_water)
col_collection.objects.link(ob_5_turn_floor)
col_collection.objects.link(ob_2_straight_floor)
col_collection.objects.link(ob_7_source_water)
col_collection.objects.link(ob_8_source_floor)
col_collection.objects.link(ob_6_source_border)
col_collection.objects.link(ob_9_source_sculpt)

# ---- scene / render settings (as saved in the file)
scene.frame_start = 1; scene.frame_end = 250; scene.frame_set(1)
scene.render.engine = 'BLENDER_EEVEE_NEXT'
scene.cycles.use_denoising = False
scene.cycles.samples = 128
scene.cycles.sampling_pattern = 'TABULATED_SOBOL'
scene.cycles.use_adaptive_sampling = False
scene.cycles.use_light_tree = False
scene.view_settings.view_transform = 'Filmic'
bpy.context.view_layer.update()

# ---- added for rendering (the .blend has no active camera and no usable light): camera, sun
cam_auto = bpy.data.cameras.new('AutoCamera')
cam_auto.lens = 50.0
cam_auto.sensor_width = 36.0
cam_auto.clip_end = 1000.0
ob_auto_camera = bpy.data.objects.new('AutoCamera', cam_auto)
scene.collection.objects.link(ob_auto_camera)
ob_auto_camera.location = (3.35522, -5.12626, 3.14667)
ob_auto_camera.rotation_euler = (1.09748, -7.21219e-08, 0.694738)
scene.camera = ob_auto_camera
light_auto_sun = bpy.data.lights.new('AutoSun', 'SUN')
light_auto_sun.energy = 3.0
light_auto_sun.angle = 0.0523599
ob_auto_sun = bpy.data.objects.new('AutoSun', light_auto_sun)
scene.collection.objects.link(ob_auto_sun)
ob_auto_sun.rotation_euler = (0.872665, 0.174533, 0.523599)
bpy.context.view_layer.update()
